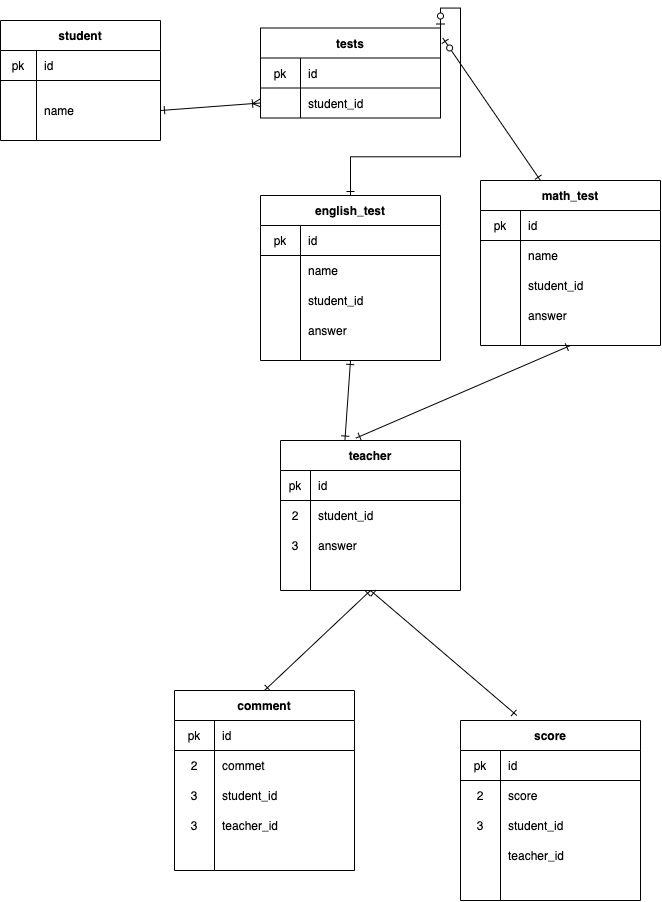

The diagram above was exported from draw.io. Its source (the exported page's mxGraphModel, read from the mxfile embedded in the PNG):
<mxGraphModel dx="757" dy="1039" grid="1" gridSize="10" guides="1" tooltips="1" connect="1" arrows="1" fold="1" page="1" pageScale="1" pageWidth="827" pageHeight="1169" math="0" shadow="0">
  <root>
    <mxCell id="0" />
    <mxCell id="1" parent="0" />
    <mxCell id="103" style="edgeStyle=none;rounded=0;orthogonalLoop=1;jettySize=auto;html=1;exitX=0.5;exitY=1;exitDx=0;exitDy=0;entryX=0.5;entryY=0;entryDx=0;entryDy=0;startArrow=ERone;startFill=0;endArrow=ERone;endFill=0;" edge="1" parent="1" source="12" target="32">
      <mxGeometry relative="1" as="geometry" />
    </mxCell>
    <mxCell id="104" style="edgeStyle=none;rounded=0;orthogonalLoop=1;jettySize=auto;html=1;exitX=0.5;exitY=1;exitDx=0;exitDy=0;entryX=0.313;entryY=-0.028;entryDx=0;entryDy=0;entryPerimeter=0;startArrow=ERone;startFill=0;endArrow=ERone;endFill=0;" edge="1" parent="1" source="12" target="42">
      <mxGeometry relative="1" as="geometry" />
    </mxCell>
    <mxCell id="12" value="teacher" style="shape=table;startSize=30;container=1;collapsible=0;childLayout=tableLayout;fixedRows=1;rowLines=0;fontStyle=1;align=center;" vertex="1" parent="1">
      <mxGeometry x="340" y="500" width="180" height="150" as="geometry" />
    </mxCell>
    <mxCell id="13" value="" style="shape=partialRectangle;html=1;whiteSpace=wrap;collapsible=0;dropTarget=0;pointerEvents=0;fillColor=none;top=0;left=0;bottom=1;right=0;points=[[0,0.5],[1,0.5]];portConstraint=eastwest;" vertex="1" parent="12">
      <mxGeometry y="30" width="180" height="30" as="geometry" />
    </mxCell>
    <mxCell id="14" value="pk" style="shape=partialRectangle;html=1;whiteSpace=wrap;connectable=0;fillColor=none;top=0;left=0;bottom=0;right=0;overflow=hidden;" vertex="1" parent="13">
      <mxGeometry width="30" height="30" as="geometry" />
    </mxCell>
    <mxCell id="15" value="id" style="shape=partialRectangle;html=1;whiteSpace=wrap;connectable=0;fillColor=none;top=0;left=0;bottom=0;right=0;align=left;spacingLeft=6;overflow=hidden;" vertex="1" parent="13">
      <mxGeometry x="30" width="150" height="30" as="geometry" />
    </mxCell>
    <mxCell id="16" value="" style="shape=partialRectangle;html=1;whiteSpace=wrap;collapsible=0;dropTarget=0;pointerEvents=0;fillColor=none;top=0;left=0;bottom=0;right=0;points=[[0,0.5],[1,0.5]];portConstraint=eastwest;" vertex="1" parent="12">
      <mxGeometry y="60" width="180" height="30" as="geometry" />
    </mxCell>
    <mxCell id="17" value="2" style="shape=partialRectangle;html=1;whiteSpace=wrap;connectable=0;fillColor=none;top=0;left=0;bottom=0;right=0;overflow=hidden;" vertex="1" parent="16">
      <mxGeometry width="30" height="30" as="geometry" />
    </mxCell>
    <mxCell id="18" value="student_id" style="shape=partialRectangle;html=1;whiteSpace=wrap;connectable=0;fillColor=none;top=0;left=0;bottom=0;right=0;align=left;spacingLeft=6;overflow=hidden;" vertex="1" parent="16">
      <mxGeometry x="30" width="150" height="30" as="geometry" />
    </mxCell>
    <mxCell id="19" value="" style="shape=partialRectangle;html=1;whiteSpace=wrap;collapsible=0;dropTarget=0;pointerEvents=0;fillColor=none;top=0;left=0;bottom=0;right=0;points=[[0,0.5],[1,0.5]];portConstraint=eastwest;" vertex="1" parent="12">
      <mxGeometry y="90" width="180" height="30" as="geometry" />
    </mxCell>
    <mxCell id="20" value="3" style="shape=partialRectangle;html=1;whiteSpace=wrap;connectable=0;fillColor=none;top=0;left=0;bottom=0;right=0;overflow=hidden;" vertex="1" parent="19">
      <mxGeometry width="30" height="30" as="geometry" />
    </mxCell>
    <mxCell id="21" value="answer" style="shape=partialRectangle;html=1;whiteSpace=wrap;connectable=0;fillColor=none;top=0;left=0;bottom=0;right=0;align=left;spacingLeft=6;overflow=hidden;" vertex="1" parent="19">
      <mxGeometry x="30" width="150" height="30" as="geometry" />
    </mxCell>
    <mxCell id="102" style="edgeStyle=orthogonalEdgeStyle;rounded=0;orthogonalLoop=1;jettySize=auto;html=1;exitX=1;exitY=0;exitDx=0;exitDy=0;entryX=0.5;entryY=0;entryDx=0;entryDy=0;startArrow=ERzeroToOne;startFill=1;endArrow=ERone;endFill=0;" edge="1" parent="1" source="22" target="76">
      <mxGeometry relative="1" as="geometry" />
    </mxCell>
    <mxCell id="22" value="tests" style="shape=table;startSize=30;container=1;collapsible=0;childLayout=tableLayout;fixedRows=1;rowLines=0;fontStyle=1;align=center;" vertex="1" parent="1">
      <mxGeometry x="320" y="87.5" width="180" height="90" as="geometry" />
    </mxCell>
    <mxCell id="23" value="" style="shape=partialRectangle;html=1;whiteSpace=wrap;collapsible=0;dropTarget=0;pointerEvents=0;fillColor=none;top=0;left=0;bottom=1;right=0;points=[[0,0.5],[1,0.5]];portConstraint=eastwest;" vertex="1" parent="22">
      <mxGeometry y="30" width="180" height="30" as="geometry" />
    </mxCell>
    <mxCell id="24" value="pk" style="shape=partialRectangle;html=1;whiteSpace=wrap;connectable=0;fillColor=none;top=0;left=0;bottom=0;right=0;overflow=hidden;" vertex="1" parent="23">
      <mxGeometry width="40" height="30" as="geometry" />
    </mxCell>
    <mxCell id="25" value="id" style="shape=partialRectangle;html=1;whiteSpace=wrap;connectable=0;fillColor=none;top=0;left=0;bottom=0;right=0;align=left;spacingLeft=6;overflow=hidden;" vertex="1" parent="23">
      <mxGeometry x="40" width="140" height="30" as="geometry" />
    </mxCell>
    <mxCell id="26" value="" style="shape=partialRectangle;html=1;whiteSpace=wrap;collapsible=0;dropTarget=0;pointerEvents=0;fillColor=none;top=0;left=0;bottom=0;right=0;points=[[0,0.5],[1,0.5]];portConstraint=eastwest;" vertex="1" parent="22">
      <mxGeometry y="60" width="180" height="30" as="geometry" />
    </mxCell>
    <mxCell id="27" value="" style="shape=partialRectangle;html=1;whiteSpace=wrap;connectable=0;fillColor=none;top=0;left=0;bottom=0;right=0;overflow=hidden;" vertex="1" parent="26">
      <mxGeometry width="40" height="30" as="geometry" />
    </mxCell>
    <mxCell id="28" value="student_id" style="shape=partialRectangle;html=1;whiteSpace=wrap;connectable=0;fillColor=none;top=0;left=0;bottom=0;right=0;align=left;spacingLeft=6;overflow=hidden;" vertex="1" parent="26">
      <mxGeometry x="40" width="140" height="30" as="geometry" />
    </mxCell>
    <mxCell id="32" value="comment" style="shape=table;startSize=30;container=1;collapsible=0;childLayout=tableLayout;fixedRows=1;rowLines=0;fontStyle=1;align=center;" vertex="1" parent="1">
      <mxGeometry x="234" y="750" width="180" height="180" as="geometry" />
    </mxCell>
    <mxCell id="33" value="" style="shape=partialRectangle;html=1;whiteSpace=wrap;collapsible=0;dropTarget=0;pointerEvents=0;fillColor=none;top=0;left=0;bottom=1;right=0;points=[[0,0.5],[1,0.5]];portConstraint=eastwest;" vertex="1" parent="32">
      <mxGeometry y="30" width="180" height="30" as="geometry" />
    </mxCell>
    <mxCell id="34" value="pk" style="shape=partialRectangle;html=1;whiteSpace=wrap;connectable=0;fillColor=none;top=0;left=0;bottom=0;right=0;overflow=hidden;" vertex="1" parent="33">
      <mxGeometry width="40" height="30" as="geometry" />
    </mxCell>
    <mxCell id="35" value="id" style="shape=partialRectangle;html=1;whiteSpace=wrap;connectable=0;fillColor=none;top=0;left=0;bottom=0;right=0;align=left;spacingLeft=6;overflow=hidden;" vertex="1" parent="33">
      <mxGeometry x="40" width="140" height="30" as="geometry" />
    </mxCell>
    <mxCell id="36" value="" style="shape=partialRectangle;html=1;whiteSpace=wrap;collapsible=0;dropTarget=0;pointerEvents=0;fillColor=none;top=0;left=0;bottom=0;right=0;points=[[0,0.5],[1,0.5]];portConstraint=eastwest;" vertex="1" parent="32">
      <mxGeometry y="60" width="180" height="30" as="geometry" />
    </mxCell>
    <mxCell id="37" value="2" style="shape=partialRectangle;html=1;whiteSpace=wrap;connectable=0;fillColor=none;top=0;left=0;bottom=0;right=0;overflow=hidden;" vertex="1" parent="36">
      <mxGeometry width="40" height="30" as="geometry" />
    </mxCell>
    <mxCell id="38" value="commet" style="shape=partialRectangle;html=1;whiteSpace=wrap;connectable=0;fillColor=none;top=0;left=0;bottom=0;right=0;align=left;spacingLeft=6;overflow=hidden;" vertex="1" parent="36">
      <mxGeometry x="40" width="140" height="30" as="geometry" />
    </mxCell>
    <mxCell id="39" value="" style="shape=partialRectangle;html=1;whiteSpace=wrap;collapsible=0;dropTarget=0;pointerEvents=0;fillColor=none;top=0;left=0;bottom=0;right=0;points=[[0,0.5],[1,0.5]];portConstraint=eastwest;" vertex="1" parent="32">
      <mxGeometry y="90" width="180" height="30" as="geometry" />
    </mxCell>
    <mxCell id="40" value="3" style="shape=partialRectangle;html=1;whiteSpace=wrap;connectable=0;fillColor=none;top=0;left=0;bottom=0;right=0;overflow=hidden;" vertex="1" parent="39">
      <mxGeometry width="40" height="30" as="geometry" />
    </mxCell>
    <mxCell id="41" value="student_id" style="shape=partialRectangle;html=1;whiteSpace=wrap;connectable=0;fillColor=none;top=0;left=0;bottom=0;right=0;align=left;spacingLeft=6;overflow=hidden;" vertex="1" parent="39">
      <mxGeometry x="40" width="140" height="30" as="geometry" />
    </mxCell>
    <mxCell id="121" value="" style="shape=partialRectangle;html=1;whiteSpace=wrap;collapsible=0;dropTarget=0;pointerEvents=0;fillColor=none;top=0;left=0;bottom=0;right=0;points=[[0,0.5],[1,0.5]];portConstraint=eastwest;" vertex="1" parent="32">
      <mxGeometry y="120" width="180" height="30" as="geometry" />
    </mxCell>
    <mxCell id="122" value="3" style="shape=partialRectangle;html=1;whiteSpace=wrap;connectable=0;fillColor=none;top=0;left=0;bottom=0;right=0;overflow=hidden;" vertex="1" parent="121">
      <mxGeometry width="40" height="30" as="geometry" />
    </mxCell>
    <mxCell id="123" value="teacher_id" style="shape=partialRectangle;html=1;whiteSpace=wrap;connectable=0;fillColor=none;top=0;left=0;bottom=0;right=0;align=left;spacingLeft=6;overflow=hidden;" vertex="1" parent="121">
      <mxGeometry x="40" width="140" height="30" as="geometry" />
    </mxCell>
    <mxCell id="42" value="score" style="shape=table;startSize=30;container=1;collapsible=0;childLayout=tableLayout;fixedRows=1;rowLines=0;fontStyle=1;align=center;" vertex="1" parent="1">
      <mxGeometry x="520" y="780" width="180" height="180" as="geometry" />
    </mxCell>
    <mxCell id="43" value="" style="shape=partialRectangle;html=1;whiteSpace=wrap;collapsible=0;dropTarget=0;pointerEvents=0;fillColor=none;top=0;left=0;bottom=1;right=0;points=[[0,0.5],[1,0.5]];portConstraint=eastwest;" vertex="1" parent="42">
      <mxGeometry y="30" width="180" height="30" as="geometry" />
    </mxCell>
    <mxCell id="44" value="pk" style="shape=partialRectangle;html=1;whiteSpace=wrap;connectable=0;fillColor=none;top=0;left=0;bottom=0;right=0;overflow=hidden;" vertex="1" parent="43">
      <mxGeometry width="40" height="30" as="geometry" />
    </mxCell>
    <mxCell id="45" value="id" style="shape=partialRectangle;html=1;whiteSpace=wrap;connectable=0;fillColor=none;top=0;left=0;bottom=0;right=0;align=left;spacingLeft=6;overflow=hidden;" vertex="1" parent="43">
      <mxGeometry x="40" width="140" height="30" as="geometry" />
    </mxCell>
    <mxCell id="46" value="" style="shape=partialRectangle;html=1;whiteSpace=wrap;collapsible=0;dropTarget=0;pointerEvents=0;fillColor=none;top=0;left=0;bottom=0;right=0;points=[[0,0.5],[1,0.5]];portConstraint=eastwest;" vertex="1" parent="42">
      <mxGeometry y="60" width="180" height="30" as="geometry" />
    </mxCell>
    <mxCell id="47" value="2" style="shape=partialRectangle;html=1;whiteSpace=wrap;connectable=0;fillColor=none;top=0;left=0;bottom=0;right=0;overflow=hidden;" vertex="1" parent="46">
      <mxGeometry width="40" height="30" as="geometry" />
    </mxCell>
    <mxCell id="48" value="score" style="shape=partialRectangle;html=1;whiteSpace=wrap;connectable=0;fillColor=none;top=0;left=0;bottom=0;right=0;align=left;spacingLeft=6;overflow=hidden;" vertex="1" parent="46">
      <mxGeometry x="40" width="140" height="30" as="geometry" />
    </mxCell>
    <mxCell id="49" value="" style="shape=partialRectangle;html=1;whiteSpace=wrap;collapsible=0;dropTarget=0;pointerEvents=0;fillColor=none;top=0;left=0;bottom=0;right=0;points=[[0,0.5],[1,0.5]];portConstraint=eastwest;" vertex="1" parent="42">
      <mxGeometry y="90" width="180" height="30" as="geometry" />
    </mxCell>
    <mxCell id="50" value="3" style="shape=partialRectangle;html=1;whiteSpace=wrap;connectable=0;fillColor=none;top=0;left=0;bottom=0;right=0;overflow=hidden;" vertex="1" parent="49">
      <mxGeometry width="40" height="30" as="geometry" />
    </mxCell>
    <mxCell id="51" value="student_id" style="shape=partialRectangle;html=1;whiteSpace=wrap;connectable=0;fillColor=none;top=0;left=0;bottom=0;right=0;align=left;spacingLeft=6;overflow=hidden;" vertex="1" parent="49">
      <mxGeometry x="40" width="140" height="30" as="geometry" />
    </mxCell>
    <mxCell id="124" value="" style="shape=partialRectangle;html=1;whiteSpace=wrap;collapsible=0;dropTarget=0;pointerEvents=0;fillColor=none;top=0;left=0;bottom=0;right=0;points=[[0,0.5],[1,0.5]];portConstraint=eastwest;" vertex="1" parent="42">
      <mxGeometry y="120" width="180" height="30" as="geometry" />
    </mxCell>
    <mxCell id="125" value="" style="shape=partialRectangle;html=1;whiteSpace=wrap;connectable=0;fillColor=none;top=0;left=0;bottom=0;right=0;overflow=hidden;" vertex="1" parent="124">
      <mxGeometry width="40" height="30" as="geometry" />
    </mxCell>
    <mxCell id="126" value="teacher_id" style="shape=partialRectangle;html=1;whiteSpace=wrap;connectable=0;fillColor=none;top=0;left=0;bottom=0;right=0;align=left;spacingLeft=6;overflow=hidden;" vertex="1" parent="124">
      <mxGeometry x="40" width="140" height="30" as="geometry" />
    </mxCell>
    <mxCell id="52" value="student" style="shape=table;startSize=30;container=1;collapsible=0;childLayout=tableLayout;fixedRows=1;rowLines=0;fontStyle=1;align=center;" vertex="1" parent="1">
      <mxGeometry x="60" y="80" width="160" height="120" as="geometry" />
    </mxCell>
    <mxCell id="53" value="" style="shape=partialRectangle;html=1;whiteSpace=wrap;collapsible=0;dropTarget=0;pointerEvents=0;fillColor=none;top=0;left=0;bottom=1;right=0;points=[[0,0.5],[1,0.5]];portConstraint=eastwest;" vertex="1" parent="52">
      <mxGeometry y="30" width="160" height="30" as="geometry" />
    </mxCell>
    <mxCell id="54" value="pk" style="shape=partialRectangle;html=1;whiteSpace=wrap;connectable=0;fillColor=none;top=0;left=0;bottom=0;right=0;overflow=hidden;" vertex="1" parent="53">
      <mxGeometry width="36" height="30" as="geometry" />
    </mxCell>
    <mxCell id="55" value="id" style="shape=partialRectangle;html=1;whiteSpace=wrap;connectable=0;fillColor=none;top=0;left=0;bottom=0;right=0;align=left;spacingLeft=6;overflow=hidden;" vertex="1" parent="53">
      <mxGeometry x="36" width="124" height="30" as="geometry" />
    </mxCell>
    <mxCell id="56" value="" style="shape=partialRectangle;html=1;whiteSpace=wrap;collapsible=0;dropTarget=0;pointerEvents=0;fillColor=none;top=0;left=0;bottom=0;right=0;points=[[0,0.5],[1,0.5]];portConstraint=eastwest;" vertex="1" parent="52">
      <mxGeometry y="60" width="160" height="60" as="geometry" />
    </mxCell>
    <mxCell id="57" value="" style="shape=partialRectangle;html=1;whiteSpace=wrap;connectable=0;fillColor=none;top=0;left=0;bottom=0;right=0;overflow=hidden;" vertex="1" parent="56">
      <mxGeometry width="36" height="60" as="geometry" />
    </mxCell>
    <mxCell id="58" value="name" style="shape=partialRectangle;html=1;whiteSpace=wrap;connectable=0;fillColor=none;top=0;left=0;bottom=0;right=0;align=left;spacingLeft=6;overflow=hidden;" vertex="1" parent="56">
      <mxGeometry x="36" width="124" height="60" as="geometry" />
    </mxCell>
    <mxCell id="100" style="edgeStyle=none;rounded=0;orthogonalLoop=1;jettySize=auto;html=1;exitX=0.5;exitY=1;exitDx=0;exitDy=0;entryX=0.419;entryY=-0.016;entryDx=0;entryDy=0;entryPerimeter=0;startArrow=ERone;startFill=0;endArrow=ERone;endFill=0;" edge="1" parent="1" source="65" target="12">
      <mxGeometry relative="1" as="geometry" />
    </mxCell>
    <mxCell id="65" value="math_test" style="shape=table;startSize=30;container=1;collapsible=0;childLayout=tableLayout;fixedRows=1;rowLines=0;fontStyle=1;align=center;" vertex="1" parent="1">
      <mxGeometry x="540" y="240" width="180" height="165" as="geometry" />
    </mxCell>
    <mxCell id="66" value="" style="shape=partialRectangle;html=1;whiteSpace=wrap;collapsible=0;dropTarget=0;pointerEvents=0;fillColor=none;top=0;left=0;bottom=1;right=0;points=[[0,0.5],[1,0.5]];portConstraint=eastwest;" vertex="1" parent="65">
      <mxGeometry y="30" width="180" height="30" as="geometry" />
    </mxCell>
    <mxCell id="67" value="pk" style="shape=partialRectangle;html=1;whiteSpace=wrap;connectable=0;fillColor=none;top=0;left=0;bottom=0;right=0;overflow=hidden;" vertex="1" parent="66">
      <mxGeometry width="40" height="30" as="geometry" />
    </mxCell>
    <mxCell id="68" value="id" style="shape=partialRectangle;html=1;whiteSpace=wrap;connectable=0;fillColor=none;top=0;left=0;bottom=0;right=0;align=left;spacingLeft=6;overflow=hidden;" vertex="1" parent="66">
      <mxGeometry x="40" width="140" height="30" as="geometry" />
    </mxCell>
    <mxCell id="69" value="" style="shape=partialRectangle;html=1;whiteSpace=wrap;collapsible=0;dropTarget=0;pointerEvents=0;fillColor=none;top=0;left=0;bottom=0;right=0;points=[[0,0.5],[1,0.5]];portConstraint=eastwest;" vertex="1" parent="65">
      <mxGeometry y="60" width="180" height="30" as="geometry" />
    </mxCell>
    <mxCell id="70" value="" style="shape=partialRectangle;html=1;whiteSpace=wrap;connectable=0;fillColor=none;top=0;left=0;bottom=0;right=0;overflow=hidden;" vertex="1" parent="69">
      <mxGeometry width="40" height="30" as="geometry" />
    </mxCell>
    <mxCell id="71" value="name" style="shape=partialRectangle;html=1;whiteSpace=wrap;connectable=0;fillColor=none;top=0;left=0;bottom=0;right=0;align=left;spacingLeft=6;overflow=hidden;" vertex="1" parent="69">
      <mxGeometry x="40" width="140" height="30" as="geometry" />
    </mxCell>
    <mxCell id="90" value="" style="shape=partialRectangle;html=1;whiteSpace=wrap;collapsible=0;dropTarget=0;pointerEvents=0;fillColor=none;top=0;left=0;bottom=0;right=0;points=[[0,0.5],[1,0.5]];portConstraint=eastwest;" vertex="1" parent="65">
      <mxGeometry y="90" width="180" height="30" as="geometry" />
    </mxCell>
    <mxCell id="91" value="" style="shape=partialRectangle;html=1;whiteSpace=wrap;connectable=0;fillColor=none;top=0;left=0;bottom=0;right=0;overflow=hidden;" vertex="1" parent="90">
      <mxGeometry width="40" height="30" as="geometry" />
    </mxCell>
    <mxCell id="92" value="student_id" style="shape=partialRectangle;html=1;whiteSpace=wrap;connectable=0;fillColor=none;top=0;left=0;bottom=0;right=0;align=left;spacingLeft=6;overflow=hidden;" vertex="1" parent="90">
      <mxGeometry x="40" width="140" height="30" as="geometry" />
    </mxCell>
    <mxCell id="118" value="" style="shape=partialRectangle;html=1;whiteSpace=wrap;collapsible=0;dropTarget=0;pointerEvents=0;fillColor=none;top=0;left=0;bottom=0;right=0;points=[[0,0.5],[1,0.5]];portConstraint=eastwest;" vertex="1" parent="65">
      <mxGeometry y="120" width="180" height="30" as="geometry" />
    </mxCell>
    <mxCell id="119" value="" style="shape=partialRectangle;html=1;whiteSpace=wrap;connectable=0;fillColor=none;top=0;left=0;bottom=0;right=0;overflow=hidden;" vertex="1" parent="118">
      <mxGeometry width="40" height="30" as="geometry" />
    </mxCell>
    <mxCell id="120" value="answer" style="shape=partialRectangle;html=1;whiteSpace=wrap;connectable=0;fillColor=none;top=0;left=0;bottom=0;right=0;align=left;spacingLeft=6;overflow=hidden;" vertex="1" parent="118">
      <mxGeometry x="40" width="140" height="30" as="geometry" />
    </mxCell>
    <mxCell id="99" style="edgeStyle=none;rounded=0;orthogonalLoop=1;jettySize=auto;html=1;exitX=0.5;exitY=1;exitDx=0;exitDy=0;entryX=0.358;entryY=-0.003;entryDx=0;entryDy=0;entryPerimeter=0;startArrow=ERone;startFill=0;endArrow=ERone;endFill=0;" edge="1" parent="1" source="76" target="12">
      <mxGeometry relative="1" as="geometry" />
    </mxCell>
    <mxCell id="76" value="english_test" style="shape=table;startSize=30;container=1;collapsible=0;childLayout=tableLayout;fixedRows=1;rowLines=0;fontStyle=1;align=center;" vertex="1" parent="1">
      <mxGeometry x="320" y="255" width="180" height="165" as="geometry" />
    </mxCell>
    <mxCell id="77" value="" style="shape=partialRectangle;html=1;whiteSpace=wrap;collapsible=0;dropTarget=0;pointerEvents=0;fillColor=none;top=0;left=0;bottom=1;right=0;points=[[0,0.5],[1,0.5]];portConstraint=eastwest;" vertex="1" parent="76">
      <mxGeometry y="30" width="180" height="30" as="geometry" />
    </mxCell>
    <mxCell id="78" value="pk" style="shape=partialRectangle;html=1;whiteSpace=wrap;connectable=0;fillColor=none;top=0;left=0;bottom=0;right=0;overflow=hidden;" vertex="1" parent="77">
      <mxGeometry width="40" height="30" as="geometry" />
    </mxCell>
    <mxCell id="79" value="id" style="shape=partialRectangle;html=1;whiteSpace=wrap;connectable=0;fillColor=none;top=0;left=0;bottom=0;right=0;align=left;spacingLeft=6;overflow=hidden;" vertex="1" parent="77">
      <mxGeometry x="40" width="140" height="30" as="geometry" />
    </mxCell>
    <mxCell id="80" value="" style="shape=partialRectangle;html=1;whiteSpace=wrap;collapsible=0;dropTarget=0;pointerEvents=0;fillColor=none;top=0;left=0;bottom=0;right=0;points=[[0,0.5],[1,0.5]];portConstraint=eastwest;" vertex="1" parent="76">
      <mxGeometry y="60" width="180" height="30" as="geometry" />
    </mxCell>
    <mxCell id="81" value="" style="shape=partialRectangle;html=1;whiteSpace=wrap;connectable=0;fillColor=none;top=0;left=0;bottom=0;right=0;overflow=hidden;" vertex="1" parent="80">
      <mxGeometry width="40" height="30" as="geometry" />
    </mxCell>
    <mxCell id="82" value="name" style="shape=partialRectangle;html=1;whiteSpace=wrap;connectable=0;fillColor=none;top=0;left=0;bottom=0;right=0;align=left;spacingLeft=6;overflow=hidden;" vertex="1" parent="80">
      <mxGeometry x="40" width="140" height="30" as="geometry" />
    </mxCell>
    <mxCell id="93" value="" style="shape=partialRectangle;html=1;whiteSpace=wrap;collapsible=0;dropTarget=0;pointerEvents=0;fillColor=none;top=0;left=0;bottom=0;right=0;points=[[0,0.5],[1,0.5]];portConstraint=eastwest;" vertex="1" parent="76">
      <mxGeometry y="90" width="180" height="30" as="geometry" />
    </mxCell>
    <mxCell id="94" value="" style="shape=partialRectangle;html=1;whiteSpace=wrap;connectable=0;fillColor=none;top=0;left=0;bottom=0;right=0;overflow=hidden;" vertex="1" parent="93">
      <mxGeometry width="40" height="30" as="geometry" />
    </mxCell>
    <mxCell id="95" value="student_id" style="shape=partialRectangle;html=1;whiteSpace=wrap;connectable=0;fillColor=none;top=0;left=0;bottom=0;right=0;align=left;spacingLeft=6;overflow=hidden;" vertex="1" parent="93">
      <mxGeometry x="40" width="140" height="30" as="geometry" />
    </mxCell>
    <mxCell id="105" value="" style="shape=partialRectangle;html=1;whiteSpace=wrap;collapsible=0;dropTarget=0;pointerEvents=0;fillColor=none;top=0;left=0;bottom=0;right=0;points=[[0,0.5],[1,0.5]];portConstraint=eastwest;" vertex="1" parent="76">
      <mxGeometry y="120" width="180" height="30" as="geometry" />
    </mxCell>
    <mxCell id="106" value="" style="shape=partialRectangle;html=1;whiteSpace=wrap;connectable=0;fillColor=none;top=0;left=0;bottom=0;right=0;overflow=hidden;" vertex="1" parent="105">
      <mxGeometry width="40" height="30" as="geometry" />
    </mxCell>
    <mxCell id="107" value="answer" style="shape=partialRectangle;html=1;whiteSpace=wrap;connectable=0;fillColor=none;top=0;left=0;bottom=0;right=0;align=left;spacingLeft=6;overflow=hidden;" vertex="1" parent="105">
      <mxGeometry x="40" width="140" height="30" as="geometry" />
    </mxCell>
    <mxCell id="96" style="edgeStyle=none;rounded=0;orthogonalLoop=1;jettySize=auto;html=1;exitX=1;exitY=0.5;exitDx=0;exitDy=0;entryX=0;entryY=0.5;entryDx=0;entryDy=0;startArrow=ERone;startFill=0;endArrow=ERoneToMany;endFill=0;" edge="1" parent="1" source="56" target="26">
      <mxGeometry relative="1" as="geometry" />
    </mxCell>
    <mxCell id="98" style="edgeStyle=none;rounded=0;orthogonalLoop=1;jettySize=auto;html=1;exitX=1.013;exitY=0.112;exitDx=0;exitDy=0;entryX=0.333;entryY=0;entryDx=0;entryDy=0;entryPerimeter=0;exitPerimeter=0;startArrow=ERzeroToOne;startFill=1;endArrow=ERone;endFill=0;" edge="1" parent="1" source="22" target="65">
      <mxGeometry relative="1" as="geometry" />
    </mxCell>
  </root>
</mxGraphModel>